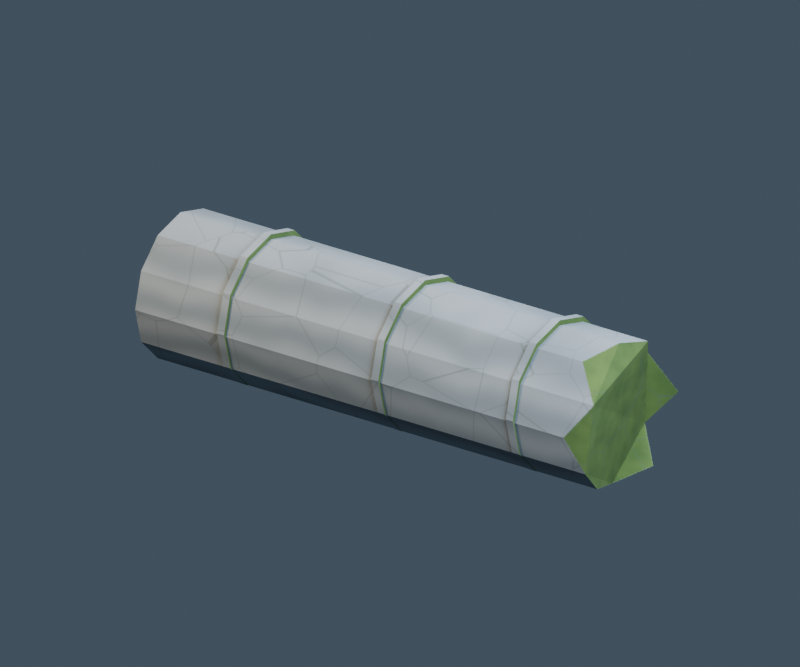 # Source: observatory_pillar_fallen.blend  (saved by Blender 5.2.45; exported with 4.5.12 LTS)
import bpy
from mathutils import Matrix  # noqa: F401  (used for matrix-valued properties, if any)

bpy.ops.wm.read_factory_settings(use_empty=True)
scene = bpy.context.scene
scene.name = 'observatory_pillar_fallen_Production'

# ---- images (referenced by path relative to the original .blend; pixels are not part of the script)
import os
ASSET_DIR = os.environ.get("B2B_ASSET_DIR", "")  # directory of the original .blend (textures are referenced by path, not embedded)
HERE = os.path.dirname(os.path.abspath(__file__))  # packed textures are extracted next to this script under _unpacked/

def load_image(name, relpath, width, height, colorspace="sRGB"):
    """Load a texture the original file referenced (path relative to the .blend, or extracted next to this script)."""
    p = next((c for c in (os.path.join(HERE, relpath), os.path.join(ASSET_DIR, relpath)) if relpath and os.path.exists(c)), "")
    if p:
        img = bpy.data.images.load(p, check_existing=True)
        img.name = name
    else:  # same state as the original file: an image datablock whose file is absent (Cycles renders it pink)
        img = bpy.data.images.new(name, width, height)
        img.source = "FILE"
        img.filepath = "//" + (relpath or name)
    img.colorspace_settings.name = colorspace
    return img
img_observatory_pillar_fallen_albedo = load_image('observatory_pillar_fallen_albedo', '_unpacked/observatory_pillar_fallen_albedo.b9a67f5e.png', 1024, 1024, 'sRGB')
img_observatory_pillar_fallen_normal = load_image('observatory_pillar_fallen_normal', '_unpacked/observatory_pillar_fallen_normal.b9dab5de.png', 1024, 1024, 'Non-Color')
img_observatory_pillar_fallen_orm = load_image('observatory_pillar_fallen_orm', '_unpacked/observatory_pillar_fallen_orm.530a9774.png', 1024, 1024, 'Non-Color')

# ---- materials (node trees are filled in below, after node groups)
mat_observatory_pillar_fallen_painted_pbr = bpy.data.materials.new('observatory_pillar_fallen_Painted_PBR')

# ---- node groups
ng_gltf_material_output = bpy.data.node_groups.new('glTF Material Output', 'ShaderNodeTree')
_s = ng_gltf_material_output.interface.new_socket(name='Occlusion', in_out='INPUT', socket_type='NodeSocketFloat')
_N = ng_gltf_material_output.nodes; _L = ng_gltf_material_output.links

# ---- material node trees
mat_observatory_pillar_fallen_painted_pbr.use_nodes = True; mat_observatory_pillar_fallen_painted_pbr.node_tree.nodes.clear()
_N = mat_observatory_pillar_fallen_painted_pbr.node_tree.nodes; _L = mat_observatory_pillar_fallen_painted_pbr.node_tree.links
n0 = _N.new('ShaderNodeOutputMaterial'); n0.name = '材质输出'; n0.location = (0, 0)
n1 = _N.new('ShaderNodeBsdfPrincipled'); n1.name = '原理化 BSDF'; n1.location = (0, 0)
n1.inputs[10].default_value = 0.005
n2 = _N.new('ShaderNodeTexImage'); n2.name = 'albedo'; n2.location = (0, 0)
n2.image = img_observatory_pillar_fallen_albedo
n3 = _N.new('ShaderNodeTexImage'); n3.name = 'normal'; n3.location = (0, 0)
n3.image = img_observatory_pillar_fallen_normal
n4 = _N.new('ShaderNodeTexImage'); n4.name = 'orm'; n4.location = (0, 0)
n4.image = img_observatory_pillar_fallen_orm
n5 = _N.new('ShaderNodeNormalMap'); n5.name = '法线贴图'; n5.location = (0, 0)
n5.width = 160
n6 = _N.new('ShaderNodeSeparateColor'); n6.name = '分离颜色'; n6.location = (0, 0)
n7 = _N.new('ShaderNodeGroup'); n7.name = '群组'; n7.location = (0, 0)
n7.node_tree = ng_gltf_material_output
_L.new(n1.outputs[0], n0.inputs[0])
_L.new(n2.outputs[0], n1.inputs[0])
_L.new(n3.outputs[0], n5.inputs[1])
_L.new(n5.outputs[0], n1.inputs[5])
_L.new(n4.outputs[0], n6.inputs[0])
_L.new(n6.outputs[1], n1.inputs[2])
_L.new(n6.outputs[2], n1.inputs[1])
_L.new(n6.outputs[0], n7.inputs[0])
n0.is_active_output = True

# ---- world
world_observatory_pillar_fallen_studio = bpy.data.worlds.new('observatory_pillar_fallen_Studio'); scene.world = world_observatory_pillar_fallen_studio
world_observatory_pillar_fallen_studio.use_nodes = True; world_observatory_pillar_fallen_studio.node_tree.nodes.clear()
_N = world_observatory_pillar_fallen_studio.node_tree.nodes; _L = world_observatory_pillar_fallen_studio.node_tree.links
n0 = _N.new('ShaderNodeBackground'); n0.name = '背景'; n0.location = (0, 0)
n0.inputs[0].default_value = (0.12, 0.17, 0.23, 1.0)
n0.inputs[1].default_value = 0.5
n1 = _N.new('ShaderNodeOutputWorld'); n1.name = '世界输出'; n1.location = (0, 0)
_L.new(n0.outputs[0], n1.inputs[0])
n1.is_active_output = True

# ---- cameras
cam_observatory_pillar_fallen_camera = bpy.data.cameras.new('observatory_pillar_fallen_Camera')
cam_observatory_pillar_fallen_camera.type = 'ORTHO'
cam_observatory_pillar_fallen_camera.ortho_scale = 4.6

# ---- lights
light_observatory_pillar_fallen_key = bpy.data.lights.new('observatory_pillar_fallen_Key', 'AREA')
light_observatory_pillar_fallen_key.color = (1.0, 0.83, 0.6)
light_observatory_pillar_fallen_key.energy = 1000.0
light_observatory_pillar_fallen_key.size = 3.0
light_observatory_pillar_fallen_fill = bpy.data.lights.new('observatory_pillar_fallen_Fill', 'AREA')
light_observatory_pillar_fallen_fill.color = (0.64, 0.8, 1.0)
light_observatory_pillar_fallen_fill.energy = 700.0
light_observatory_pillar_fallen_fill.size = 3.0
light_observatory_pillar_fallen_rim = bpy.data.lights.new('observatory_pillar_fallen_Rim', 'AREA')
light_observatory_pillar_fallen_rim.color = (0.7, 0.83, 1.0)
light_observatory_pillar_fallen_rim.energy = 900.0
light_observatory_pillar_fallen_rim.size = 2.0

# ---- meshes
me_fallenshaft = bpy.data.meshes.new('FallenShaft')
me_fallenshaft.from_pydata([(-1.55, 0.0, 0.9), (-1.55, 0.225, 0.8397), (-1.55, 0.3897, 0.675), (-1.55, 0.45, 0.45), (-1.55, 0.3897, 0.225), (-1.55, 0.225, 0.06029), (-1.55, 5.511e-17, 2.623e-09), (-1.55, -0.225, 0.06029), (-1.55, -0.3897, 0.225), (-1.55, -0.45, 0.45), (-1.55, -0.3897, 0.675), (-1.55, -0.225, 0.8397), (1.55, 0.0, 0.9), (1.593, 0.225, 0.8397), (1.473, 0.3897, 0.675), (1.647, 0.45, 0.45), (1.452, 0.3897, 0.225), (1.63, 0.225, 0.06029), (1.503, 5.511e-17, 2.623e-09), (1.555, -0.225, 0.06029), (1.588, -0.3897, 0.225), (1.476, -0.45, 0.45), (1.646, -0.3897, 0.675), (1.451, -0.225, 0.8397), (-0.96, 0.0, 0.932), (-0.96, 0.233, 0.8696), (-0.96, 0.4036, 0.699), (-0.96, 0.466, 0.466), (-0.96, 0.4036, 0.233), (-0.96, 0.233, 0.06243), (-0.96, 5.707e-17, 0.0), (-0.96, -0.233, 0.06243), (-0.96, -0.4036, 0.233), (-0.96, -0.466, 0.466), (-0.96, -0.4036, 0.699), (-0.96, -0.233, 0.8696), (-0.91, 0.0, 0.932), (-0.91, 0.233, 0.8696), (-0.91, 0.4036, 0.699), (-0.91, 0.466, 0.466), (-0.91, 0.4036, 0.233), (-0.91, 0.233, 0.06243), (-0.91, 5.707e-17, 0.0), (-0.91, -0.233, 0.06243), (-0.91, -0.4036, 0.233), (-0.91, -0.466, 0.466), (-0.91, -0.4036, 0.699), (-0.91, -0.233, 0.8696), (0.13, 0.0, 0.932), (0.13, 0.233, 0.8696), (0.13, 0.4036, 0.699), (0.13, 0.466, 0.466), (0.13, 0.4036, 0.233), (0.13, 0.233, 0.06243), (0.13, 5.707e-17, 0.0), (0.13, -0.233, 0.06243), (0.13, -0.4036, 0.233), (0.13, -0.466, 0.466), (0.13, -0.4036, 0.699), (0.13, -0.233, 0.8696), (0.18, 0.0, 0.932), (0.18, 0.233, 0.8696), (0.18, 0.4036, 0.699), (0.18, 0.466, 0.466), (0.18, 0.4036, 0.233), (0.18, 0.233, 0.06243), (0.18, 5.707e-17, 0.0), (0.18, -0.233, 0.06243), (0.18, -0.4036, 0.233), (0.18, -0.466, 0.466), (0.18, -0.4036, 0.699), (0.18, -0.233, 0.8696), (1.08, 0.0, 0.932), (1.08, 0.233, 0.8696), (1.08, 0.4036, 0.699), (1.08, 0.466, 0.466), (1.08, 0.4036, 0.233), (1.08, 0.233, 0.06243), (1.08, 5.707e-17, 0.0), (1.08, -0.233, 0.06243), (1.08, -0.4036, 0.233), (1.08, -0.466, 0.466), (1.08, -0.4036, 0.699), (1.08, -0.233, 0.8696), (1.13, 0.0, 0.932), (1.13, 0.233, 0.8696), (1.13, 0.4036, 0.699), (1.13, 0.466, 0.466), (1.13, 0.4036, 0.233), (1.13, 0.233, 0.06243), (1.13, 5.707e-17, 0.0), (1.13, -0.233, 0.06243), (1.13, -0.4036, 0.233), (1.13, -0.466, 0.466), (1.13, -0.4036, 0.699), (1.13, -0.233, 0.8696)], [], [(11, 0, 1, 2, 3, 4, 5, 6, 7, 8, 9, 10), (12, 23, 22, 21, 20, 19, 18, 17, 16, 15, 14, 13), (0, 12, 13, 1), (1, 13, 14, 2), (2, 14, 15, 3), (3, 15, 16, 4), (4, 16, 17, 5), (5, 17, 18, 6), (6, 18, 19, 7), (7, 19, 20, 8), (8, 20, 21, 9), (9, 21, 22, 10), (10, 22, 23, 11), (11, 23, 12, 0), (35, 24, 25, 26, 27, 28, 29, 30, 31, 32, 33, 34), (36, 47, 46, 45, 44, 43, 42, 41, 40, 39, 38, 37), (24, 36, 37, 25), (25, 37, 38, 26), (26, 38, 39, 27), (27, 39, 40, 28), (28, 40, 41, 29), (29, 41, 42, 30), (30, 42, 43, 31), (31, 43, 44, 32), (32, 44, 45, 33), (33, 45, 46, 34), (34, 46, 47, 35), (35, 47, 36, 24), (59, 48, 49, 50, 51, 52, 53, 54, 55, 56, 57, 58), (60, 71, 70, 69, 68, 67, 66, 65, 64, 63, 62, 61), (48, 60, 61, 49), (49, 61, 62, 50), (50, 62, 63, 51), (51, 63, 64, 52), (52, 64, 65, 53), (53, 65, 66, 54), (54, 66, 67, 55), (55, 67, 68, 56), (56, 68, 69, 57), (57, 69, 70, 58), (58, 70, 71, 59), (59, 71, 60, 48), (83, 72, 73, 74, 75, 76, 77, 78, 79, 80, 81, 82), (84, 95, 94, 93, 92, 91, 90, 89, 88, 87, 86, 85), (72, 84, 85, 73), (73, 85, 86, 74), (74, 86, 87, 75), (75, 87, 88, 76), (76, 88, 89, 77), (77, 89, 90, 78), (78, 90, 91, 79), (79, 91, 92, 80), (80, 92, 93, 81), (81, 93, 94, 82), (82, 94, 95, 83), (83, 95, 84, 72)])
_uv = me_fallenshaft.uv_layers.new(name='UV贴图')
_uv.uv.foreach_set('vector', [0.8278, 0.2821, 0.8014, 0.2364, 0.8014, 0.1835, 0.8278, 0.1378, 0.8736, 0.1114, 0.9264, 0.1114, 0.9722, 0.1378, 0.9986, 0.1835, 0.9986, 0.2364, 0.9722, 0.2821, 0.9264, 0.3085, 0.8736, 0.3085, 0.7584, 0.5958, 0.8085, 0.6247, 0.8373, 0.675, 0.8373, 0.7327, 0.8082, 0.7828, 0.7581, 0.8117, 0.7003, 0.8116, 0.6502, 0.7827, 0.6214, 0.7324, 0.6214, 0.6747, 0.6505, 0.6245, 0.7005, 0.5957, 0.002359, 0.7617, 0.002359, 0.02488, 0.05031, 0.01472, 0.05031, 0.7617, 0.05031, 0.7617, 0.05031, 0.01472, 0.1057, 0.04325, 0.1057, 0.7617, 0.1057, 0.7617, 0.1057, 0.04325, 0.1536, 0.001828, 0.1536, 0.7617, 0.1573, 0.7617, 0.1573, 0.001892, 0.2052, 0.04826, 0.2052, 0.7617, 0.2052, 0.7617, 0.2052, 0.04826, 0.2606, 0.00584, 0.2606, 0.7617, 0.2606, 0.7617, 0.2606, 0.00584, 0.3085, 0.03617, 0.3085, 0.7617, 0.6184, 0.002029, 0.6184, 0.7274, 0.5704, 0.7398, 0.5704, 0.002029, 0.5704, 0.002029, 0.5704, 0.7398, 0.5151, 0.7477, 0.5151, 0.002029, 0.5151, 0.002029, 0.5151, 0.7477, 0.4671, 0.721, 0.4671, 0.002029, 0.4635, 0.002352, 0.4635, 0.7214, 0.4155, 0.7617, 0.4155, 0.002352, 0.4155, 0.002352, 0.4155, 0.7617, 0.3602, 0.7155, 0.3602, 0.002352, 0.3602, 0.002352, 0.3602, 0.7155, 0.3122, 0.739, 0.3122, 0.002352, 0.07668, 0.765, 0.1314, 0.765, 0.1788, 0.7923, 0.2061, 0.8397, 0.2061, 0.8944, 0.1788, 0.9418, 0.1314, 0.9692, 0.07668, 0.9692, 0.0293, 0.9418, 0.001949, 0.8944, 0.001949, 0.8397, 0.0293, 0.7923, 0.6963, 0.00195, 0.751, 0.00195, 0.7984, 0.0293, 0.8258, 0.07668, 0.8258, 0.1314, 0.7984, 0.1788, 0.751, 0.2061, 0.6963, 0.2061, 0.6489, 0.1788, 0.6216, 0.1314, 0.6216, 0.07668, 0.6489, 0.0293, 0.5846, 0.845, 0.5846, 0.8331, 0.6343, 0.8331, 0.6343, 0.845, 0.6343, 0.845, 0.6343, 0.8331, 0.6916, 0.8331, 0.6916, 0.845, 0.6916, 0.845, 0.6916, 0.8331, 0.7413, 0.8331, 0.7413, 0.845, 0.2121, 0.8424, 0.2121, 0.8305, 0.2617, 0.8305, 0.2617, 0.8424, 0.2617, 0.8424, 0.2617, 0.8305, 0.3191, 0.8305, 0.3191, 0.8424, 0.3191, 0.8424, 0.3191, 0.8305, 0.3687, 0.8305, 0.3687, 0.8424, 0.3598, 0.8152, 0.3598, 0.827, 0.3101, 0.827, 0.3101, 0.8152, 0.3101, 0.8152, 0.3101, 0.827, 0.2528, 0.827, 0.2528, 0.8152, 0.2528, 0.8152, 0.2528, 0.827, 0.2031, 0.827, 0.2031, 0.8152, 0.3508, 0.7998, 0.3508, 0.8117, 0.3011, 0.8117, 0.3011, 0.7998, 0.3011, 0.7998, 0.3011, 0.8117, 0.2438, 0.8117, 0.2438, 0.7998, 0.2438, 0.7998, 0.2438, 0.8117, 0.1942, 0.8117, 0.1942, 0.7998, 0.841, 0.7688, 0.8957, 0.7688, 0.9431, 0.7962, 0.9704, 0.8436, 0.9704, 0.8983, 0.9431, 0.9456, 0.8957, 0.973, 0.841, 0.973, 0.7936, 0.9456, 0.7663, 0.8983, 0.7663, 0.8436, 0.7936, 0.7962, 0.6963, 0.2119, 0.751, 0.2119, 0.7984, 0.2393, 0.8258, 0.2866, 0.8258, 0.3414, 0.7984, 0.3887, 0.751, 0.4161, 0.6963, 0.4161, 0.6489, 0.3887, 0.6216, 0.3413, 0.6216, 0.2866, 0.6489, 0.2393, 0.6538, 0.4028, 0.6657, 0.4028, 0.6657, 0.4525, 0.6538, 0.4525, 0.6538, 0.4525, 0.6657, 0.4525, 0.6657, 0.5098, 0.6538, 0.5098, 0.6538, 0.5098, 0.6657, 0.5098, 0.6657, 0.5595, 0.6538, 0.5595, 0.6218, 0.4784, 0.6337, 0.4784, 0.6337, 0.528, 0.6218, 0.528, 0.6218, 0.528, 0.6337, 0.528, 0.6337, 0.5854, 0.6218, 0.5854, 0.6218, 0.5854, 0.6337, 0.5854, 0.6337, 0.635, 0.6218, 0.635, 0.6811, 0.5684, 0.6692, 0.5684, 0.6692, 0.5188, 0.6811, 0.5188, 0.6811, 0.5188, 0.6692, 0.5188, 0.6692, 0.4615, 0.6811, 0.4615, 0.6811, 0.4615, 0.6692, 0.4615, 0.6692, 0.4118, 0.6811, 0.4118, 0.6504, 0.5505, 0.6385, 0.5505, 0.6385, 0.5009, 0.6504, 0.5009, 0.6504, 0.5009, 0.6385, 0.5009, 0.6385, 0.4435, 0.6504, 0.4435, 0.6504, 0.4435, 0.6385, 0.4435, 0.6385, 0.3939, 0.6504, 0.3939, 0.5539, 0.7744, 0.5812, 0.8218, 0.5812, 0.8765, 0.5539, 0.9239, 0.5065, 0.9512, 0.4518, 0.9512, 0.4044, 0.9239, 0.3771, 0.8765, 0.3771, 0.8218, 0.4044, 0.7744, 0.4518, 0.7471, 0.5065, 0.7471, 0.9141, 0.4774, 0.9141, 0.5321, 0.8867, 0.5795, 0.8394, 0.6068, 0.7847, 0.6068, 0.7373, 0.5795, 0.7099, 0.5321, 0.7099, 0.4774, 0.7373, 0.43, 0.7847, 0.4027, 0.8394, 0.4027, 0.8867, 0.43, 0.1852, 0.7963, 0.1852, 0.7844, 0.2349, 0.7844, 0.2349, 0.7963, 0.2349, 0.7963, 0.2349, 0.7844, 0.2922, 0.7844, 0.2922, 0.7963, 0.2922, 0.7963, 0.2922, 0.7844, 0.3418, 0.7844, 0.3418, 0.7963, 0.6846, 0.4195, 0.6965, 0.4195, 0.6965, 0.4691, 0.6846, 0.4691, 0.6846, 0.4691, 0.6965, 0.4691, 0.6965, 0.5265, 0.6846, 0.5265, 0.6846, 0.5265, 0.6965, 0.5265, 0.6965, 0.5761, 0.6846, 0.5761, 0.7425, 0.8177, 0.7425, 0.8296, 0.6929, 0.8296, 0.6929, 0.8177, 0.6929, 0.8177, 0.6929, 0.8296, 0.6356, 0.8296, 0.6356, 0.8177, 0.6356, 0.8177, 0.6356, 0.8296, 0.5859, 0.8296, 0.5859, 0.8177, 0.3226, 0.7691, 0.3226, 0.781, 0.273, 0.781, 0.273, 0.7691, 0.273, 0.7691, 0.273, 0.781, 0.2156, 0.781, 0.2156, 0.7691, 0.2156, 0.7691, 0.2156, 0.781, 0.166, 0.781, 0.166, 0.7691])
me_fallenshaft.materials.append(mat_observatory_pillar_fallen_painted_pbr)
me_fallenshaft.update()

# ---- objects
ob_observatory_pillar_fallen_mesh = bpy.data.objects.new('observatory_pillar_fallen_Mesh', me_fallenshaft)
ob_observatory_pillar_fallen_key = bpy.data.objects.new('observatory_pillar_fallen_Key', light_observatory_pillar_fallen_key)
ob_observatory_pillar_fallen_fill = bpy.data.objects.new('observatory_pillar_fallen_Fill', light_observatory_pillar_fallen_fill)
ob_observatory_pillar_fallen_rim = bpy.data.objects.new('observatory_pillar_fallen_Rim', light_observatory_pillar_fallen_rim)
ob_observatory_pillar_fallen_camera = bpy.data.objects.new('observatory_pillar_fallen_Camera', cam_observatory_pillar_fallen_camera)

# ---- transforms, parenting, visibility, modifiers, constraints
ob_observatory_pillar_fallen_mesh.location = (0.0, 0.0, 0.0)
_m = ob_observatory_pillar_fallen_mesh.modifiers.new('Stable_Tangent_Triangles', 'TRIANGULATE')
ob_observatory_pillar_fallen_key.location = (-4.0, -5.0, 7.0)
ob_observatory_pillar_fallen_key.rotation_euler = (0.7741, -1.395e-08, -0.6747)
ob_observatory_pillar_fallen_fill.location = (5.0, -2.0, 4.0)
ob_observatory_pillar_fallen_fill.rotation_euler = (0.988, 4.476e-08, 1.19)
ob_observatory_pillar_fallen_rim.location = (1.0, 5.0, 6.0)
ob_observatory_pillar_fallen_rim.rotation_euler = (0.7431, -6.643e-08, 2.944)
ob_observatory_pillar_fallen_camera.location = (5.0, -7.0, 4.5)
ob_observatory_pillar_fallen_camera.rotation_euler = (1.14, 2.302e-08, 0.6202)

# ---- collection membership
scene.collection.objects.link(ob_observatory_pillar_fallen_mesh)
scene.collection.objects.link(ob_observatory_pillar_fallen_key)
scene.collection.objects.link(ob_observatory_pillar_fallen_fill)
scene.collection.objects.link(ob_observatory_pillar_fallen_rim)
scene.collection.objects.link(ob_observatory_pillar_fallen_camera)

# ---- scene / render settings (as saved in the file)
scene.camera = ob_observatory_pillar_fallen_camera
scene.frame_start = 1; scene.frame_end = 250; scene.frame_set(1)
scene.render.engine = 'CYCLES'
scene.render.image_settings.exr_codec = 'NONE'
scene.render.resolution_x = 1200
scene.render.resolution_y = 1000
scene.render.use_bake_clear = False
scene.render.bake_margin = 0
scene.render.bake_bias = 0.0
scene.render.bake_samples = 0
scene.render.simplify_subdivision_render = 0
scene.render.simplify_child_particles_render = 0.0
scene.render.compositor_device = 'GPU'
scene.cycles.samples = 40
scene.eevee.use_volume_custom_range = False
scene.eevee.gtao_distance = 0.0
scene.eevee.use_fast_gi = False
scene.eevee.fast_gi_thickness_near = 0.1
scene.eevee.fast_gi_thickness_far = 0.0
scene.eevee.ray_tracing_options.screen_trace_thickness = 0.1
bpy.context.view_layer.update()
